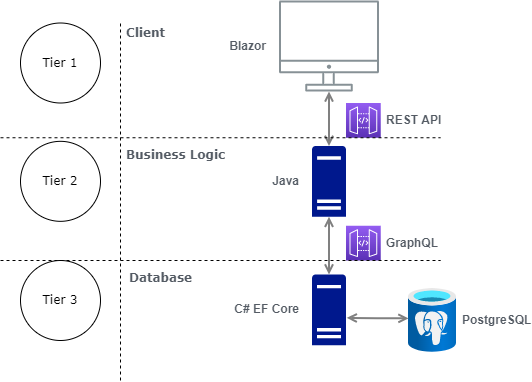

The diagram above was exported from draw.io. Its source (the exported page's mxGraphModel, read from the mxfile embedded in the PNG):
<mxGraphModel dx="1281" dy="674" grid="1" gridSize="10" guides="1" tooltips="1" connect="1" arrows="1" fold="1" page="1" pageScale="1" pageWidth="1169" pageHeight="827" math="0" shadow="0">
  <root>
    <mxCell id="0" />
    <mxCell id="1" parent="0" />
    <mxCell id="UEzPUAAOIrF-is8g5C7q-128" style="edgeStyle=orthogonalEdgeStyle;rounded=0;orthogonalLoop=1;jettySize=auto;html=1;startArrow=open;startFill=0;endArrow=open;endFill=0;strokeWidth=2;strokeColor=#808080;entryX=0.5;entryY=0;entryDx=0;entryDy=0;entryPerimeter=0;" parent="1" source="UEzPUAAOIrF-is8g5C7q-109" target="_8wMgT94-2q7rvWga1ed-14" edge="1">
      <mxGeometry relative="1" as="geometry">
        <Array as="points" />
        <mxPoint x="408.5" y="270" as="targetPoint" />
      </mxGeometry>
    </mxCell>
    <mxCell id="UEzPUAAOIrF-is8g5C7q-109" value="Blazor" style="outlineConnect=0;gradientColor=none;fontColor=#545B64;strokeColor=none;fillColor=#879196;dashed=0;verticalLabelPosition=middle;verticalAlign=middle;align=right;html=1;fontSize=12;fontStyle=1;aspect=fixed;shape=mxgraph.aws4.illustration_desktop;pointerEvents=1;labelBackgroundColor=#ffffff;labelPosition=left;spacingLeft=4;spacingRight=12;" parent="1" vertex="1">
      <mxGeometry x="358.5" y="140" width="100" height="91" as="geometry" />
    </mxCell>
    <mxCell id="_8wMgT94-2q7rvWga1ed-10" value="&lt;b&gt;PostgreSQL&lt;/b&gt;" style="aspect=fixed;html=1;points=[];align=left;image;fontSize=12;image=img/lib/azure2/databases/Azure_Database_PostgreSQL_Server.svg;labelPosition=right;verticalLabelPosition=middle;verticalAlign=middle;fontColor=#545B64;spacingLeft=4;" parent="1" vertex="1">
      <mxGeometry x="488" y="427.83000000000004" width="48" height="64" as="geometry" />
    </mxCell>
    <mxCell id="_8wMgT94-2q7rvWga1ed-11" style="edgeStyle=orthogonalEdgeStyle;rounded=0;orthogonalLoop=1;jettySize=auto;html=1;startArrow=open;startFill=0;endArrow=open;endFill=0;strokeWidth=2;strokeColor=#808080;exitX=0;exitY=0.469;exitDx=0;exitDy=0;exitPerimeter=0;entryX=1.022;entryY=0.612;entryDx=0;entryDy=0;entryPerimeter=0;" parent="1" source="_8wMgT94-2q7rvWga1ed-10" target="_8wMgT94-2q7rvWga1ed-12" edge="1">
      <mxGeometry relative="1" as="geometry">
        <Array as="points" />
        <mxPoint x="488" y="440.2969039142339" as="sourcePoint" />
        <mxPoint x="435.9225000000001" y="458.2979200000001" as="targetPoint" />
      </mxGeometry>
    </mxCell>
    <mxCell id="_8wMgT94-2q7rvWga1ed-12" value="&lt;b&gt;C# EF Core&lt;/b&gt;" style="sketch=0;aspect=fixed;pointerEvents=1;shadow=0;dashed=0;html=1;strokeColor=none;labelPosition=left;verticalLabelPosition=middle;verticalAlign=middle;align=right;fillColor=#00188D;shape=mxgraph.mscae.enterprise.server_generic;spacingRight=12;fontColor=#545B64;" parent="1" vertex="1">
      <mxGeometry x="391.5" y="414" width="34" height="70.83" as="geometry" />
    </mxCell>
    <mxCell id="_8wMgT94-2q7rvWga1ed-14" value="&lt;b&gt;Java&lt;/b&gt;" style="sketch=0;aspect=fixed;pointerEvents=1;shadow=0;dashed=0;html=1;strokeColor=none;labelPosition=left;verticalLabelPosition=middle;verticalAlign=middle;align=right;fillColor=#00188D;shape=mxgraph.mscae.enterprise.server_generic;spacingLeft=4;fontColor=#545B64;spacingRight=12;" parent="1" vertex="1">
      <mxGeometry x="391.5" y="285.40999999999997" width="34" height="70.83" as="geometry" />
    </mxCell>
    <mxCell id="_8wMgT94-2q7rvWga1ed-17" value="Tier 2" style="ellipse;whiteSpace=wrap;html=1;aspect=fixed;fontFamily=Verdana;" parent="1" vertex="1">
      <mxGeometry x="100" y="280.83" width="80" height="80" as="geometry" />
    </mxCell>
    <mxCell id="_8wMgT94-2q7rvWga1ed-18" value="Tier 1" style="ellipse;whiteSpace=wrap;html=1;aspect=fixed;fontFamily=Verdana;" parent="1" vertex="1">
      <mxGeometry x="100" y="162.5" width="80" height="80" as="geometry" />
    </mxCell>
    <mxCell id="_8wMgT94-2q7rvWga1ed-19" value="Tier 3" style="ellipse;whiteSpace=wrap;html=1;aspect=fixed;fontFamily=Verdana;" parent="1" vertex="1">
      <mxGeometry x="100" y="400" width="80" height="80" as="geometry" />
    </mxCell>
    <mxCell id="_8wMgT94-2q7rvWga1ed-30" style="edgeStyle=orthogonalEdgeStyle;rounded=0;orthogonalLoop=1;jettySize=auto;html=1;startArrow=open;startFill=0;endArrow=open;endFill=0;strokeWidth=2;strokeColor=#808080;exitX=0.5;exitY=1;exitDx=0;exitDy=0;exitPerimeter=0;entryX=0.5;entryY=0;entryDx=0;entryDy=0;entryPerimeter=0;" parent="1" source="_8wMgT94-2q7rvWga1ed-14" target="_8wMgT94-2q7rvWga1ed-12" edge="1">
      <mxGeometry relative="1" as="geometry">
        <Array as="points" />
        <mxPoint x="405.54857142857134" y="450" as="sourcePoint" />
        <mxPoint x="408.5833333333335" y="480" as="targetPoint" />
      </mxGeometry>
    </mxCell>
    <mxCell id="_8wMgT94-2q7rvWga1ed-32" value="REST API" style="outlineConnect=0;fontColor=#545B64;gradientColor=#945DF2;gradientDirection=north;fillColor=#5A30B5;strokeColor=#ffffff;dashed=0;verticalLabelPosition=middle;verticalAlign=middle;align=left;html=1;fontSize=12;fontStyle=1;aspect=fixed;shape=mxgraph.aws4.resourceIcon;resIcon=mxgraph.aws4.api_gateway;labelBackgroundColor=#ffffff;labelPosition=right;spacingRight=12;spacingLeft=4;" parent="1" vertex="1">
      <mxGeometry x="425.5" y="242.5" width="34.75" height="34.75" as="geometry" />
    </mxCell>
    <mxCell id="_8wMgT94-2q7rvWga1ed-35" value="" style="endArrow=none;dashed=1;html=1;rounded=0;fontFamily=Verdana;" parent="1" edge="1">
      <mxGeometry width="50" height="50" relative="1" as="geometry">
        <mxPoint x="80" y="277.25" as="sourcePoint" />
        <mxPoint x="520" y="277.25" as="targetPoint" />
      </mxGeometry>
    </mxCell>
    <mxCell id="_8wMgT94-2q7rvWga1ed-36" value="" style="endArrow=none;dashed=1;html=1;rounded=0;fontFamily=Verdana;" parent="1" edge="1">
      <mxGeometry width="50" height="50" relative="1" as="geometry">
        <mxPoint x="200" y="520" as="sourcePoint" />
        <mxPoint x="200" y="160" as="targetPoint" />
      </mxGeometry>
    </mxCell>
    <mxCell id="_8wMgT94-2q7rvWga1ed-37" value="GraphQL" style="outlineConnect=0;fontColor=#545B64;gradientColor=#945DF2;gradientDirection=north;fillColor=#5A30B5;strokeColor=#ffffff;dashed=0;verticalLabelPosition=middle;verticalAlign=middle;align=left;html=1;fontSize=12;fontStyle=1;aspect=fixed;shape=mxgraph.aws4.resourceIcon;resIcon=mxgraph.aws4.api_gateway;labelBackgroundColor=#ffffff;labelPosition=right;spacingRight=12;spacingLeft=4;" parent="1" vertex="1">
      <mxGeometry x="425.5" y="365.25" width="34.75" height="34.75" as="geometry" />
    </mxCell>
    <mxCell id="_8wMgT94-2q7rvWga1ed-38" value="" style="endArrow=none;dashed=1;html=1;rounded=0;fontFamily=Verdana;" parent="1" edge="1">
      <mxGeometry width="50" height="50" relative="1" as="geometry">
        <mxPoint x="80" y="400" as="sourcePoint" />
        <mxPoint x="520" y="400" as="targetPoint" />
      </mxGeometry>
    </mxCell>
    <mxCell id="_8wMgT94-2q7rvWga1ed-39" value="&lt;b&gt;Client&lt;/b&gt;" style="text;html=1;align=center;verticalAlign=middle;resizable=0;points=[];autosize=1;strokeColor=none;fillColor=none;fontFamily=Verdana;fontColor=#545B64;" parent="1" vertex="1">
      <mxGeometry x="200" y="162.5" width="50" height="20" as="geometry" />
    </mxCell>
    <mxCell id="_8wMgT94-2q7rvWga1ed-40" value="&lt;b&gt;Business Logic&lt;/b&gt;" style="text;html=1;align=center;verticalAlign=middle;resizable=0;points=[];autosize=1;strokeColor=none;fillColor=none;fontFamily=Verdana;fontColor=#545B64;" parent="1" vertex="1">
      <mxGeometry x="200" y="285.40999999999997" width="110" height="20" as="geometry" />
    </mxCell>
    <mxCell id="_8wMgT94-2q7rvWga1ed-41" value="&lt;b&gt;Database&lt;/b&gt;" style="text;html=1;align=center;verticalAlign=middle;resizable=0;points=[];autosize=1;strokeColor=none;fillColor=none;fontFamily=Verdana;fontColor=#545B64;" parent="1" vertex="1">
      <mxGeometry x="200" y="407.83" width="80" height="20" as="geometry" />
    </mxCell>
  </root>
</mxGraphModel>